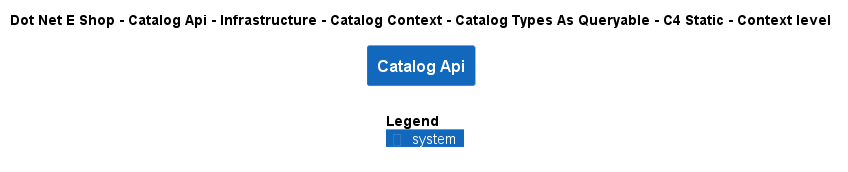

The diagram above was rendered by PlantUML. Its source (embedded in the PNG):
@startuml
!include ..\..\..\..\..\..\..\..\..\.c4s\C4_Context.puml

AddElementTag("c4interflow:lifecycle:new", $bgColor=green, $fontColor=#ffffff, $borderColor=green, $shadowing="False")
AddElementTag("c4interflow:lifecycle:changed", $bgColor=orange, $fontColor=#ffffff, $borderColor=orange, $shadowing="False")
AddElementTag("c4interflow:lifecycle:removed", $bgColor=red, $fontColor=#ffffff, $borderColor=red, $shadowing="False")

AddRelTag("c4interflow:lifecycle:new", $textColor=green, $lineColor=green)
AddRelTag("c4interflow:lifecycle:changed", $textColor=orange, $lineColor=orange)
AddRelTag("c4interflow:lifecycle:removed", $textColor=red, $lineColor=red)

SHOW_PERSON_PORTRAIT()
LAYOUT_TOP_DOWN()

skinparam linetype polyline

title Dot Net E Shop - Catalog Api - Infrastructure - Catalog Context - Catalog Types As Queryable - C4 Static - Context level

System(DotNetEShop.SoftwareSystems.CatalogApi, "Catalog Api", "")



SHOW_LEGEND()
@enduml